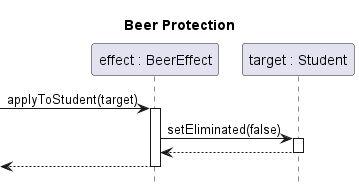

The diagram above was rendered by PlantUML. Its source (embedded in the PNG):
@startuml effect-beer-apply

title Beer Protection
hide footbox

participant "effect : BeerEffect" as effect
participant "target : Student" as target

[-> effect ++: applyToStudent(target)
	effect -> target ++: setEliminated(false)
	return
return

@enduml